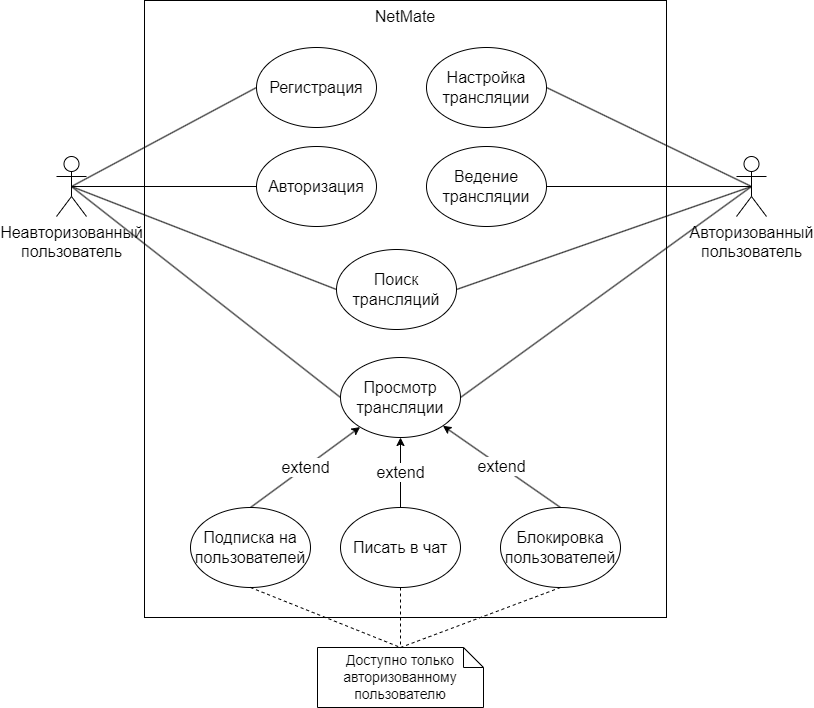

The diagram above was exported from draw.io. Its source (the exported page's mxGraphModel, read from the mxfile embedded in the PNG):
<mxGraphModel dx="1646" dy="921" grid="1" gridSize="10" guides="1" tooltips="1" connect="1" arrows="1" fold="1" page="1" pageScale="1" pageWidth="827" pageHeight="1169" math="0" shadow="0">
  <root>
    <mxCell id="0" />
    <mxCell id="1" parent="0" />
    <mxCell id="aQEn5IGpfgGkJsEhepUx-1" value="&lt;span style=&quot;font-size: 16px;&quot;&gt;NetMate&lt;/span&gt;" style="rounded=0;whiteSpace=wrap;html=1;fillColor=none;horizontal=1;verticalAlign=top;fontSize=16;" parent="1" vertex="1">
      <mxGeometry x="148" y="43" width="522" height="617" as="geometry" />
    </mxCell>
    <mxCell id="aQEn5IGpfgGkJsEhepUx-23" style="rounded=0;orthogonalLoop=1;jettySize=auto;html=1;exitX=0.5;exitY=0.5;exitDx=0;exitDy=0;exitPerimeter=0;entryX=1;entryY=0.5;entryDx=0;entryDy=0;endArrow=none;endFill=0;fontSize=16;" parent="1" source="aQEn5IGpfgGkJsEhepUx-7" target="aQEn5IGpfgGkJsEhepUx-14" edge="1">
      <mxGeometry relative="1" as="geometry" />
    </mxCell>
    <mxCell id="aQEn5IGpfgGkJsEhepUx-24" style="rounded=0;orthogonalLoop=1;jettySize=auto;html=1;exitX=0.5;exitY=0.5;exitDx=0;exitDy=0;exitPerimeter=0;entryX=1;entryY=0.5;entryDx=0;entryDy=0;endArrow=none;endFill=0;fontSize=16;" parent="1" source="aQEn5IGpfgGkJsEhepUx-7" target="aQEn5IGpfgGkJsEhepUx-10" edge="1">
      <mxGeometry relative="1" as="geometry" />
    </mxCell>
    <mxCell id="aQEn5IGpfgGkJsEhepUx-25" style="rounded=0;orthogonalLoop=1;jettySize=auto;html=1;exitX=0.5;exitY=0.5;exitDx=0;exitDy=0;exitPerimeter=0;entryX=1;entryY=0.5;entryDx=0;entryDy=0;endArrow=none;endFill=0;fontSize=16;" parent="1" source="aQEn5IGpfgGkJsEhepUx-7" target="aQEn5IGpfgGkJsEhepUx-8" edge="1">
      <mxGeometry relative="1" as="geometry" />
    </mxCell>
    <mxCell id="aQEn5IGpfgGkJsEhepUx-26" style="rounded=0;orthogonalLoop=1;jettySize=auto;html=1;exitX=0.5;exitY=0.5;exitDx=0;exitDy=0;exitPerimeter=0;entryX=1;entryY=0.5;entryDx=0;entryDy=0;endArrow=none;endFill=0;fontSize=16;" parent="1" source="aQEn5IGpfgGkJsEhepUx-7" target="aQEn5IGpfgGkJsEhepUx-12" edge="1">
      <mxGeometry relative="1" as="geometry" />
    </mxCell>
    <mxCell id="aQEn5IGpfgGkJsEhepUx-7" value="Авторизованный&lt;br style=&quot;font-size: 16px;&quot;&gt;пользователь" style="shape=umlActor;verticalLabelPosition=bottom;verticalAlign=top;html=1;outlineConnect=0;fontSize=16;" parent="1" vertex="1">
      <mxGeometry x="740" y="199" width="30" height="60" as="geometry" />
    </mxCell>
    <mxCell id="aQEn5IGpfgGkJsEhepUx-8" value="&lt;font style=&quot;font-size: 16px;&quot;&gt;Поиск трансляций&lt;/font&gt;" style="ellipse;whiteSpace=wrap;html=1;fontSize=16;" parent="1" vertex="1">
      <mxGeometry x="340" y="292" width="120" height="80" as="geometry" />
    </mxCell>
    <mxCell id="aQEn5IGpfgGkJsEhepUx-10" value="&lt;font style=&quot;font-size: 16px;&quot;&gt;Ведение трансляции&lt;/font&gt;" style="ellipse;whiteSpace=wrap;html=1;fontSize=16;" parent="1" vertex="1">
      <mxGeometry x="430" y="189" width="120" height="80" as="geometry" />
    </mxCell>
    <mxCell id="aQEn5IGpfgGkJsEhepUx-12" value="&lt;span style=&quot;font-size: 16px;&quot;&gt;Просмотр трансляции&lt;/span&gt;" style="ellipse;whiteSpace=wrap;html=1;fontSize=16;" parent="1" vertex="1">
      <mxGeometry x="344" y="400" width="120" height="80" as="geometry" />
    </mxCell>
    <mxCell id="Bih9Z6dUh8-Un_jx3Aq_-1" value="extend" style="rounded=0;orthogonalLoop=1;jettySize=auto;html=1;exitX=0.5;exitY=0;exitDx=0;exitDy=0;entryX=0.5;entryY=1;entryDx=0;entryDy=0;fontSize=16;" parent="1" source="aQEn5IGpfgGkJsEhepUx-13" target="aQEn5IGpfgGkJsEhepUx-12" edge="1">
      <mxGeometry relative="1" as="geometry" />
    </mxCell>
    <mxCell id="aQEn5IGpfgGkJsEhepUx-13" value="&lt;font style=&quot;font-size: 16px;&quot;&gt;Писать в чат&lt;/font&gt;" style="ellipse;whiteSpace=wrap;html=1;fontSize=16;" parent="1" vertex="1">
      <mxGeometry x="344" y="550" width="120" height="80" as="geometry" />
    </mxCell>
    <mxCell id="aQEn5IGpfgGkJsEhepUx-14" value="Настройка трансляции" style="ellipse;whiteSpace=wrap;html=1;fontSize=16;" parent="1" vertex="1">
      <mxGeometry x="430" y="90" width="120" height="80" as="geometry" />
    </mxCell>
    <mxCell id="aQEn5IGpfgGkJsEhepUx-15" value="&lt;span style=&quot;font-size: 16px;&quot;&gt;Авторизация&lt;/span&gt;" style="ellipse;whiteSpace=wrap;html=1;fontSize=16;" parent="1" vertex="1">
      <mxGeometry x="260" y="189" width="120" height="80" as="geometry" />
    </mxCell>
    <mxCell id="aQEn5IGpfgGkJsEhepUx-16" value="&lt;span style=&quot;font-size: 16px;&quot;&gt;Регистрация&lt;/span&gt;" style="ellipse;whiteSpace=wrap;html=1;fontSize=16;" parent="1" vertex="1">
      <mxGeometry x="260" y="90" width="120" height="80" as="geometry" />
    </mxCell>
    <mxCell id="aQEn5IGpfgGkJsEhepUx-17" style="rounded=0;orthogonalLoop=1;jettySize=auto;html=1;exitX=0.5;exitY=0.5;exitDx=0;exitDy=0;exitPerimeter=0;entryX=0;entryY=0.5;entryDx=0;entryDy=0;endArrow=none;endFill=0;fontSize=16;" parent="1" source="aQEn5IGpfgGkJsEhepUx-20" target="aQEn5IGpfgGkJsEhepUx-16" edge="1">
      <mxGeometry relative="1" as="geometry" />
    </mxCell>
    <mxCell id="aQEn5IGpfgGkJsEhepUx-18" style="rounded=0;orthogonalLoop=1;jettySize=auto;html=1;exitX=0.5;exitY=0.5;exitDx=0;exitDy=0;exitPerimeter=0;entryX=0;entryY=0.5;entryDx=0;entryDy=0;endArrow=none;endFill=0;fontSize=16;" parent="1" source="aQEn5IGpfgGkJsEhepUx-20" target="aQEn5IGpfgGkJsEhepUx-15" edge="1">
      <mxGeometry relative="1" as="geometry" />
    </mxCell>
    <mxCell id="aQEn5IGpfgGkJsEhepUx-19" style="rounded=0;orthogonalLoop=1;jettySize=auto;html=1;exitX=0.5;exitY=0.5;exitDx=0;exitDy=0;exitPerimeter=0;entryX=0;entryY=0.5;entryDx=0;entryDy=0;endArrow=none;endFill=0;fontSize=16;" parent="1" source="aQEn5IGpfgGkJsEhepUx-20" target="aQEn5IGpfgGkJsEhepUx-8" edge="1">
      <mxGeometry relative="1" as="geometry" />
    </mxCell>
    <mxCell id="aQEn5IGpfgGkJsEhepUx-27" style="rounded=0;orthogonalLoop=1;jettySize=auto;html=1;exitX=0.5;exitY=0.5;exitDx=0;exitDy=0;exitPerimeter=0;entryX=0;entryY=0.5;entryDx=0;entryDy=0;endArrow=none;endFill=0;fontSize=16;" parent="1" source="aQEn5IGpfgGkJsEhepUx-20" target="aQEn5IGpfgGkJsEhepUx-12" edge="1">
      <mxGeometry relative="1" as="geometry" />
    </mxCell>
    <mxCell id="aQEn5IGpfgGkJsEhepUx-20" value="Неавторизованный&lt;div style=&quot;font-size: 16px;&quot;&gt;пользователь&lt;/div&gt;" style="shape=umlActor;verticalLabelPosition=bottom;verticalAlign=top;html=1;outlineConnect=0;fontSize=16;" parent="1" vertex="1">
      <mxGeometry x="60" y="199" width="30" height="60" as="geometry" />
    </mxCell>
    <mxCell id="aQEn5IGpfgGkJsEhepUx-28" value="extend" style="rounded=0;orthogonalLoop=1;jettySize=auto;html=1;exitX=0.5;exitY=0;exitDx=0;exitDy=0;entryX=1;entryY=1;entryDx=0;entryDy=0;fontSize=16;" parent="1" source="aQEn5IGpfgGkJsEhepUx-21" target="aQEn5IGpfgGkJsEhepUx-12" edge="1">
      <mxGeometry relative="1" as="geometry" />
    </mxCell>
    <mxCell id="aQEn5IGpfgGkJsEhepUx-21" value="&lt;span style=&quot;font-size: 16px;&quot;&gt;Блокировка пользователей&lt;/span&gt;" style="ellipse;whiteSpace=wrap;html=1;fontSize=16;" parent="1" vertex="1">
      <mxGeometry x="504" y="550" width="120" height="80" as="geometry" />
    </mxCell>
    <mxCell id="Bih9Z6dUh8-Un_jx3Aq_-2" value="extend" style="rounded=0;orthogonalLoop=1;jettySize=auto;html=1;exitX=0.5;exitY=0;exitDx=0;exitDy=0;fontSize=16;" parent="1" source="aQEn5IGpfgGkJsEhepUx-22" target="aQEn5IGpfgGkJsEhepUx-12" edge="1">
      <mxGeometry relative="1" as="geometry">
        <mxPoint x="400.0000000000002" y="500" as="targetPoint" />
      </mxGeometry>
    </mxCell>
    <mxCell id="aQEn5IGpfgGkJsEhepUx-22" value="&lt;font style=&quot;font-size: 16px;&quot;&gt;Подписка на пользователей&lt;/font&gt;" style="ellipse;whiteSpace=wrap;html=1;fontSize=16;" parent="1" vertex="1">
      <mxGeometry x="194" y="550" width="120" height="80" as="geometry" />
    </mxCell>
    <mxCell id="vlF1hRDSSIWBxukOrAVQ-2" value="Доступно только авторизованному пользователю" style="shape=note;size=20;whiteSpace=wrap;html=1;fontSize=14;" vertex="1" parent="1">
      <mxGeometry x="321" y="690" width="166" height="60" as="geometry" />
    </mxCell>
    <mxCell id="vlF1hRDSSIWBxukOrAVQ-6" style="rounded=0;orthogonalLoop=1;jettySize=auto;html=1;exitX=0.5;exitY=1;exitDx=0;exitDy=0;entryX=0.5;entryY=0;entryDx=0;entryDy=0;entryPerimeter=0;endArrow=none;endFill=0;dashed=1;fontSize=16;" edge="1" parent="1" source="aQEn5IGpfgGkJsEhepUx-13" target="vlF1hRDSSIWBxukOrAVQ-2">
      <mxGeometry relative="1" as="geometry" />
    </mxCell>
    <mxCell id="vlF1hRDSSIWBxukOrAVQ-7" style="rounded=0;orthogonalLoop=1;jettySize=auto;html=1;exitX=0.5;exitY=1;exitDx=0;exitDy=0;entryX=0.5;entryY=0;entryDx=0;entryDy=0;entryPerimeter=0;endArrow=none;endFill=0;dashed=1;fontSize=16;" edge="1" parent="1" source="aQEn5IGpfgGkJsEhepUx-22" target="vlF1hRDSSIWBxukOrAVQ-2">
      <mxGeometry relative="1" as="geometry" />
    </mxCell>
    <mxCell id="vlF1hRDSSIWBxukOrAVQ-8" style="rounded=0;orthogonalLoop=1;jettySize=auto;html=1;exitX=0.5;exitY=1;exitDx=0;exitDy=0;entryX=0.5;entryY=0;entryDx=0;entryDy=0;entryPerimeter=0;endArrow=none;endFill=0;dashed=1;fontSize=16;" edge="1" parent="1" source="aQEn5IGpfgGkJsEhepUx-21" target="vlF1hRDSSIWBxukOrAVQ-2">
      <mxGeometry relative="1" as="geometry" />
    </mxCell>
  </root>
</mxGraphModel>